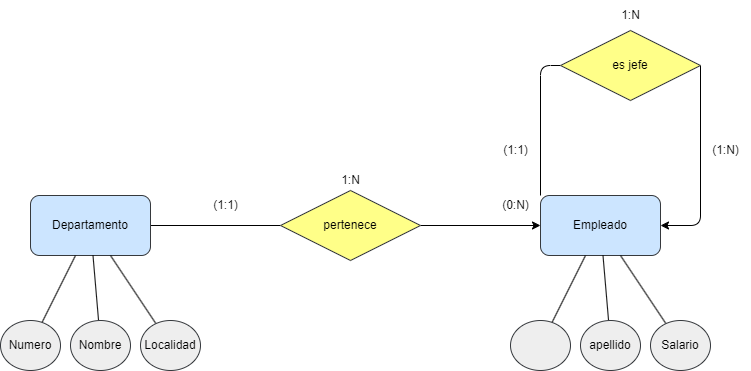

The diagram above was exported from draw.io. Its source (the exported page's mxGraphModel, read from the mxfile embedded in the PNG):
<mxGraphModel dx="746" dy="611" grid="1" gridSize="10" guides="1" tooltips="1" connect="1" arrows="1" fold="1" page="1" pageScale="1" pageWidth="850" pageHeight="1100" math="0" shadow="0">
  <root>
    <mxCell id="0" />
    <mxCell id="1" parent="0" />
    <mxCell id="6" style="edgeStyle=none;html=1;entryX=0;entryY=0.5;entryDx=0;entryDy=0;endArrow=none;endFill=0;" edge="1" parent="1" source="2" target="4">
      <mxGeometry relative="1" as="geometry" />
    </mxCell>
    <mxCell id="2" value="Departamento" style="rounded=1;whiteSpace=wrap;html=1;fillColor=#cce5ff;strokeColor=#36393d;" vertex="1" parent="1">
      <mxGeometry x="70" y="295" width="120" height="60" as="geometry" />
    </mxCell>
    <mxCell id="11" style="edgeStyle=none;html=1;entryX=0;entryY=0.5;entryDx=0;entryDy=0;endArrow=none;endFill=0;exitX=0;exitY=0;exitDx=0;exitDy=0;" edge="1" parent="1" source="3" target="7">
      <mxGeometry relative="1" as="geometry">
        <Array as="points">
          <mxPoint x="580" y="165" />
        </Array>
      </mxGeometry>
    </mxCell>
    <mxCell id="3" value="Empleado" style="rounded=1;whiteSpace=wrap;html=1;fillColor=#cce5ff;strokeColor=#36393d;" vertex="1" parent="1">
      <mxGeometry x="580" y="295" width="120" height="60" as="geometry" />
    </mxCell>
    <mxCell id="5" style="edgeStyle=none;html=1;exitX=1;exitY=0.5;exitDx=0;exitDy=0;" edge="1" parent="1" source="4" target="3">
      <mxGeometry relative="1" as="geometry" />
    </mxCell>
    <mxCell id="4" value="pertenece" style="rhombus;whiteSpace=wrap;html=1;fillColor=#ffff88;strokeColor=#36393d;" vertex="1" parent="1">
      <mxGeometry x="320" y="290" width="140" height="70" as="geometry" />
    </mxCell>
    <mxCell id="10" style="edgeStyle=none;html=1;endArrow=classic;endFill=1;exitX=1;exitY=0.5;exitDx=0;exitDy=0;" edge="1" parent="1" source="7">
      <mxGeometry relative="1" as="geometry">
        <mxPoint x="700" y="325" as="targetPoint" />
        <Array as="points">
          <mxPoint x="740" y="325" />
        </Array>
      </mxGeometry>
    </mxCell>
    <mxCell id="7" value="es jefe" style="rhombus;whiteSpace=wrap;html=1;fillColor=#ffff88;strokeColor=#36393d;" vertex="1" parent="1">
      <mxGeometry x="600" y="130" width="140" height="70" as="geometry" />
    </mxCell>
    <mxCell id="21" style="edgeStyle=none;html=1;endArrow=none;endFill=0;" edge="1" parent="1" source="12" target="2">
      <mxGeometry relative="1" as="geometry" />
    </mxCell>
    <mxCell id="12" value="Numero" style="ellipse;whiteSpace=wrap;html=1;fillColor=#eeeeee;strokeColor=#36393d;" vertex="1" parent="1">
      <mxGeometry x="40" y="420" width="60" height="50" as="geometry" />
    </mxCell>
    <mxCell id="19" style="edgeStyle=none;html=1;endArrow=none;endFill=0;" edge="1" parent="1" source="13" target="2">
      <mxGeometry relative="1" as="geometry" />
    </mxCell>
    <mxCell id="13" value="Nombre" style="ellipse;whiteSpace=wrap;html=1;fillColor=#eeeeee;strokeColor=#36393d;" vertex="1" parent="1">
      <mxGeometry x="110" y="420" width="60" height="50" as="geometry" />
    </mxCell>
    <mxCell id="20" value="" style="edgeStyle=none;html=1;endArrow=none;endFill=0;" edge="1" parent="1" source="14" target="2">
      <mxGeometry relative="1" as="geometry" />
    </mxCell>
    <mxCell id="14" value="Localidad" style="ellipse;whiteSpace=wrap;html=1;fillColor=#eeeeee;strokeColor=#36393d;" vertex="1" parent="1">
      <mxGeometry x="180" y="420" width="60" height="50" as="geometry" />
    </mxCell>
    <mxCell id="22" style="edgeStyle=none;html=1;endArrow=none;endFill=0;" edge="1" parent="1" source="15" target="3">
      <mxGeometry relative="1" as="geometry" />
    </mxCell>
    <mxCell id="15" value="" style="ellipse;whiteSpace=wrap;html=1;fillColor=#eeeeee;strokeColor=#36393d;" vertex="1" parent="1">
      <mxGeometry x="550" y="420" width="60" height="50" as="geometry" />
    </mxCell>
    <mxCell id="23" style="edgeStyle=none;html=1;endArrow=none;endFill=0;" edge="1" parent="1" source="16" target="3">
      <mxGeometry relative="1" as="geometry" />
    </mxCell>
    <mxCell id="16" value="apellido" style="ellipse;whiteSpace=wrap;html=1;fillColor=#eeeeee;strokeColor=#36393d;" vertex="1" parent="1">
      <mxGeometry x="620" y="420" width="60" height="50" as="geometry" />
    </mxCell>
    <mxCell id="25" style="edgeStyle=none;html=1;endArrow=none;endFill=0;" edge="1" parent="1" source="17" target="3">
      <mxGeometry relative="1" as="geometry" />
    </mxCell>
    <mxCell id="17" value="Salario" style="ellipse;whiteSpace=wrap;html=1;fillColor=#eeeeee;strokeColor=#36393d;" vertex="1" parent="1">
      <mxGeometry x="690" y="420" width="60" height="50" as="geometry" />
    </mxCell>
    <mxCell id="26" value="1:N" style="text;html=1;align=center;verticalAlign=middle;resizable=0;points=[];autosize=1;strokeColor=none;fillColor=none;" vertex="1" parent="1">
      <mxGeometry x="370" y="265" width="40" height="30" as="geometry" />
    </mxCell>
    <mxCell id="27" value="1:N" style="text;html=1;align=center;verticalAlign=middle;resizable=0;points=[];autosize=1;strokeColor=none;fillColor=none;" vertex="1" parent="1">
      <mxGeometry x="650" y="100" width="40" height="30" as="geometry" />
    </mxCell>
    <mxCell id="28" value="(1:N)" style="text;html=1;align=center;verticalAlign=middle;resizable=0;points=[];autosize=1;strokeColor=none;fillColor=none;" vertex="1" parent="1">
      <mxGeometry x="740" y="235" width="50" height="30" as="geometry" />
    </mxCell>
    <mxCell id="29" value="(1:1)" style="text;html=1;align=center;verticalAlign=middle;resizable=0;points=[];autosize=1;strokeColor=none;fillColor=none;" vertex="1" parent="1">
      <mxGeometry x="530" y="235" width="50" height="30" as="geometry" />
    </mxCell>
    <mxCell id="30" value="(0:N)" style="text;html=1;align=center;verticalAlign=middle;resizable=0;points=[];autosize=1;strokeColor=none;fillColor=none;" vertex="1" parent="1">
      <mxGeometry x="530" y="290" width="50" height="30" as="geometry" />
    </mxCell>
    <mxCell id="31" value="(1:1)" style="text;html=1;align=center;verticalAlign=middle;resizable=0;points=[];autosize=1;strokeColor=none;fillColor=none;" vertex="1" parent="1">
      <mxGeometry x="240" y="290" width="50" height="30" as="geometry" />
    </mxCell>
  </root>
</mxGraphModel>